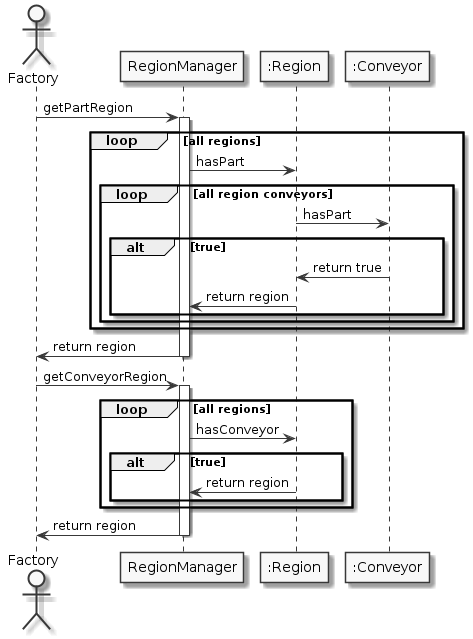

The diagram above was rendered by PlantUML. Its source (embedded in the PNG):
@startuml
skinparam linetype ortho
skinparam Monochrome true
skinparam classAttributeIconSize 0

actor Factory as Factory

Factory -> RegionManager: getPartRegion
activate RegionManager

loop all regions
    RegionManager -> ":Region": hasPart
   
    loop all region conveyors
        ":Region" -> ":Conveyor": hasPart

        alt true
            ":Conveyor" -> ":Region": return true
            ":Region" -> "RegionManager": return region
        end
    end
end

RegionManager -> Factory: return region
deactivate RegionManager

Factory -> RegionManager: getConveyorRegion
activate RegionManager

loop all regions
    RegionManager -> ":Region": hasConveyor
   
    alt true
        ":Region" -> "RegionManager": return region
    end
end

RegionManager -> Factory: return region
deactivate RegionManager
@enduml